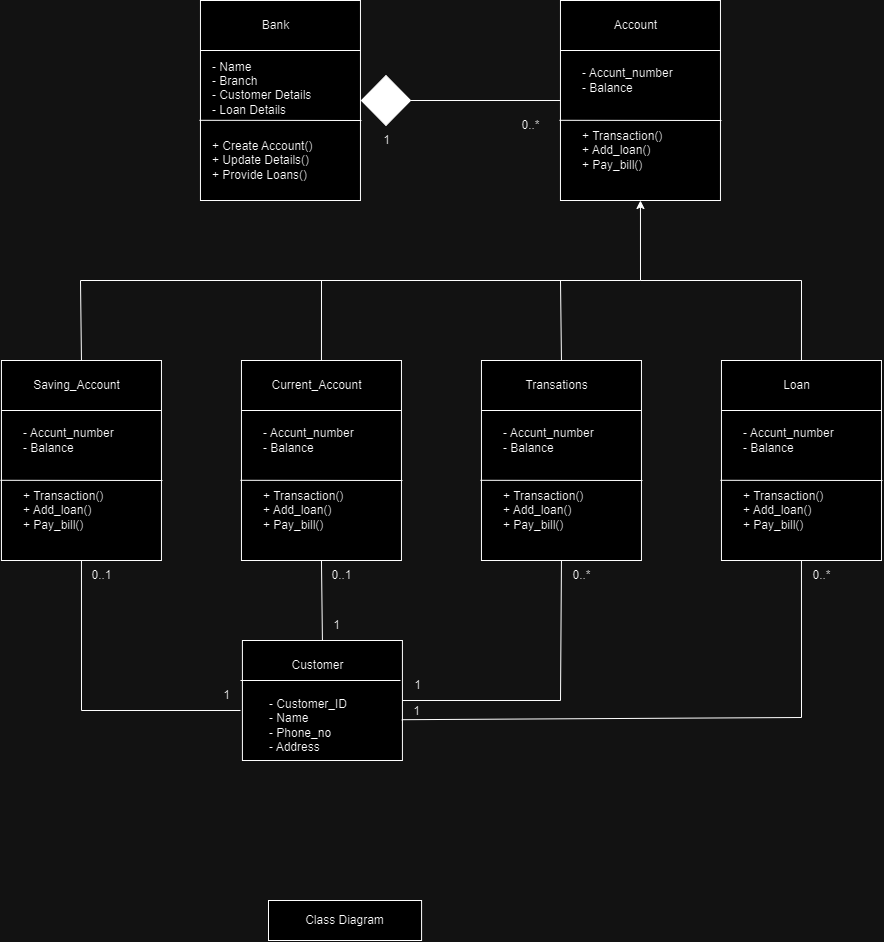

The diagram above was exported from draw.io. Its source (the exported page's mxGraphModel, read from the mxfile embedded in the PNG):
<mxGraphModel dx="1278" dy="1691" grid="1" gridSize="10" guides="1" tooltips="1" connect="1" arrows="1" fold="1" page="1" pageScale="1" pageWidth="850" pageHeight="1100" math="0" shadow="0" extFonts="Permanent Marker^https://fonts.googleapis.com/css?family=Permanent+Marker">
  <root>
    <mxCell id="0" />
    <mxCell id="1" parent="0" />
    <mxCell id="7KaBFbaK02zFljQ8fCeq-264" value="" style="rounded=0;whiteSpace=wrap;html=1;" vertex="1" parent="1">
      <mxGeometry x="279.96000000000004" y="-600" width="160" height="200" as="geometry" />
    </mxCell>
    <mxCell id="7KaBFbaK02zFljQ8fCeq-265" value="" style="endArrow=none;html=1;rounded=0;exitX=0;exitY=0.25;exitDx=0;exitDy=0;entryX=1;entryY=0.25;entryDx=0;entryDy=0;" edge="1" parent="1" source="7KaBFbaK02zFljQ8fCeq-264" target="7KaBFbaK02zFljQ8fCeq-264">
      <mxGeometry width="50" height="50" relative="1" as="geometry">
        <mxPoint x="389.96000000000004" y="-340" as="sourcePoint" />
        <mxPoint x="439.96000000000004" y="-390" as="targetPoint" />
      </mxGeometry>
    </mxCell>
    <mxCell id="7KaBFbaK02zFljQ8fCeq-266" value="Bank" style="text;html=1;align=center;verticalAlign=middle;resizable=0;points=[];autosize=1;strokeColor=none;fillColor=none;" vertex="1" parent="1">
      <mxGeometry x="329.96000000000004" y="-590" width="50" height="30" as="geometry" />
    </mxCell>
    <mxCell id="7KaBFbaK02zFljQ8fCeq-267" value="- Name&lt;div&gt;- Branch&lt;/div&gt;&lt;div&gt;- Customer Details&lt;/div&gt;&lt;div&gt;- Loan Details&lt;/div&gt;&lt;div&gt;&lt;br&gt;&lt;/div&gt;" style="text;html=1;align=left;verticalAlign=middle;resizable=0;points=[];autosize=1;strokeColor=none;fillColor=none;" vertex="1" parent="1">
      <mxGeometry x="289.96000000000004" y="-550" width="120" height="90" as="geometry" />
    </mxCell>
    <mxCell id="7KaBFbaK02zFljQ8fCeq-268" value="" style="endArrow=none;html=1;rounded=0;exitX=-0.006;exitY=0.599;exitDx=0;exitDy=0;exitPerimeter=0;" edge="1" parent="1" source="7KaBFbaK02zFljQ8fCeq-264">
      <mxGeometry width="50" height="50" relative="1" as="geometry">
        <mxPoint x="389.96000000000004" y="-340" as="sourcePoint" />
        <mxPoint x="440.96000000000004" y="-480" as="targetPoint" />
      </mxGeometry>
    </mxCell>
    <mxCell id="7KaBFbaK02zFljQ8fCeq-269" value="+ Create Account()&lt;div&gt;+ Update Details()&lt;/div&gt;&lt;div&gt;+ Provide Loans()&lt;/div&gt;" style="text;html=1;align=left;verticalAlign=middle;resizable=0;points=[];autosize=1;strokeColor=none;fillColor=none;" vertex="1" parent="1">
      <mxGeometry x="289.96000000000004" y="-470" width="120" height="60" as="geometry" />
    </mxCell>
    <mxCell id="7KaBFbaK02zFljQ8fCeq-271" value="" style="rounded=0;whiteSpace=wrap;html=1;" vertex="1" parent="1">
      <mxGeometry x="639.96" y="-600" width="160" height="200" as="geometry" />
    </mxCell>
    <mxCell id="7KaBFbaK02zFljQ8fCeq-272" value="" style="endArrow=none;html=1;rounded=0;exitX=0;exitY=0.25;exitDx=0;exitDy=0;entryX=1;entryY=0.25;entryDx=0;entryDy=0;" edge="1" parent="1" source="7KaBFbaK02zFljQ8fCeq-271" target="7KaBFbaK02zFljQ8fCeq-271">
      <mxGeometry width="50" height="50" relative="1" as="geometry">
        <mxPoint x="749.96" y="-340" as="sourcePoint" />
        <mxPoint x="799.96" y="-390" as="targetPoint" />
      </mxGeometry>
    </mxCell>
    <mxCell id="7KaBFbaK02zFljQ8fCeq-273" value="Account" style="text;html=1;align=center;verticalAlign=middle;resizable=0;points=[];autosize=1;strokeColor=none;fillColor=none;" vertex="1" parent="1">
      <mxGeometry x="679.96" y="-590" width="70" height="30" as="geometry" />
    </mxCell>
    <mxCell id="7KaBFbaK02zFljQ8fCeq-274" value="&lt;div&gt;- Accunt_number&lt;/div&gt;&lt;div&gt;- Balance&lt;/div&gt;" style="text;html=1;align=left;verticalAlign=middle;resizable=0;points=[];autosize=1;strokeColor=none;fillColor=none;" vertex="1" parent="1">
      <mxGeometry x="659.96" y="-540" width="110" height="40" as="geometry" />
    </mxCell>
    <mxCell id="7KaBFbaK02zFljQ8fCeq-275" value="" style="endArrow=none;html=1;rounded=0;exitX=-0.006;exitY=0.599;exitDx=0;exitDy=0;exitPerimeter=0;" edge="1" parent="1" source="7KaBFbaK02zFljQ8fCeq-271">
      <mxGeometry width="50" height="50" relative="1" as="geometry">
        <mxPoint x="749.96" y="-340" as="sourcePoint" />
        <mxPoint x="800.96" y="-480" as="targetPoint" />
      </mxGeometry>
    </mxCell>
    <mxCell id="7KaBFbaK02zFljQ8fCeq-276" value="+ Transaction()&lt;div&gt;+ Add_loan()&lt;/div&gt;&lt;div&gt;+ Pay_bill()&lt;/div&gt;" style="text;html=1;align=left;verticalAlign=middle;resizable=0;points=[];autosize=1;strokeColor=none;fillColor=none;" vertex="1" parent="1">
      <mxGeometry x="659.96" y="-480" width="100" height="60" as="geometry" />
    </mxCell>
    <mxCell id="7KaBFbaK02zFljQ8fCeq-277" value="" style="rounded=0;whiteSpace=wrap;html=1;" vertex="1" parent="1">
      <mxGeometry x="80.95999999999998" y="-240" width="160" height="200" as="geometry" />
    </mxCell>
    <mxCell id="7KaBFbaK02zFljQ8fCeq-278" value="" style="endArrow=none;html=1;rounded=0;exitX=0;exitY=0.25;exitDx=0;exitDy=0;entryX=1;entryY=0.25;entryDx=0;entryDy=0;" edge="1" parent="1" source="7KaBFbaK02zFljQ8fCeq-277" target="7KaBFbaK02zFljQ8fCeq-277">
      <mxGeometry width="50" height="50" relative="1" as="geometry">
        <mxPoint x="190.95999999999998" y="20" as="sourcePoint" />
        <mxPoint x="240.95999999999998" y="-30" as="targetPoint" />
      </mxGeometry>
    </mxCell>
    <mxCell id="7KaBFbaK02zFljQ8fCeq-279" value="Saving_Account" style="text;html=1;align=center;verticalAlign=middle;resizable=0;points=[];autosize=1;strokeColor=none;fillColor=none;" vertex="1" parent="1">
      <mxGeometry x="100.95999999999998" y="-230" width="110" height="30" as="geometry" />
    </mxCell>
    <mxCell id="7KaBFbaK02zFljQ8fCeq-280" value="&lt;div&gt;- Accunt_number&lt;/div&gt;&lt;div&gt;- Balance&lt;/div&gt;" style="text;html=1;align=left;verticalAlign=middle;resizable=0;points=[];autosize=1;strokeColor=none;fillColor=none;" vertex="1" parent="1">
      <mxGeometry x="100.95999999999998" y="-180" width="110" height="40" as="geometry" />
    </mxCell>
    <mxCell id="7KaBFbaK02zFljQ8fCeq-281" value="" style="endArrow=none;html=1;rounded=0;exitX=-0.006;exitY=0.599;exitDx=0;exitDy=0;exitPerimeter=0;" edge="1" parent="1" source="7KaBFbaK02zFljQ8fCeq-277">
      <mxGeometry width="50" height="50" relative="1" as="geometry">
        <mxPoint x="190.95999999999998" y="20" as="sourcePoint" />
        <mxPoint x="241.95999999999998" y="-120" as="targetPoint" />
      </mxGeometry>
    </mxCell>
    <mxCell id="7KaBFbaK02zFljQ8fCeq-282" value="+ Transaction()&lt;div&gt;+ Add_loan()&lt;/div&gt;&lt;div&gt;+ Pay_bill()&lt;/div&gt;" style="text;html=1;align=left;verticalAlign=middle;resizable=0;points=[];autosize=1;strokeColor=none;fillColor=none;" vertex="1" parent="1">
      <mxGeometry x="100.95999999999998" y="-120" width="100" height="60" as="geometry" />
    </mxCell>
    <mxCell id="7KaBFbaK02zFljQ8fCeq-283" value="" style="rounded=0;whiteSpace=wrap;html=1;" vertex="1" parent="1">
      <mxGeometry x="320.96" y="-240" width="160" height="200" as="geometry" />
    </mxCell>
    <mxCell id="7KaBFbaK02zFljQ8fCeq-284" value="" style="endArrow=none;html=1;rounded=0;exitX=0;exitY=0.25;exitDx=0;exitDy=0;entryX=1;entryY=0.25;entryDx=0;entryDy=0;" edge="1" parent="1" source="7KaBFbaK02zFljQ8fCeq-283" target="7KaBFbaK02zFljQ8fCeq-283">
      <mxGeometry width="50" height="50" relative="1" as="geometry">
        <mxPoint x="430.96" y="20" as="sourcePoint" />
        <mxPoint x="480.96" y="-30" as="targetPoint" />
      </mxGeometry>
    </mxCell>
    <mxCell id="7KaBFbaK02zFljQ8fCeq-285" value="Current_Account" style="text;html=1;align=center;verticalAlign=middle;resizable=0;points=[];autosize=1;strokeColor=none;fillColor=none;" vertex="1" parent="1">
      <mxGeometry x="340.96" y="-230" width="110" height="30" as="geometry" />
    </mxCell>
    <mxCell id="7KaBFbaK02zFljQ8fCeq-286" value="&lt;div&gt;- Accunt_number&lt;/div&gt;&lt;div&gt;- Balance&lt;/div&gt;" style="text;html=1;align=left;verticalAlign=middle;resizable=0;points=[];autosize=1;strokeColor=none;fillColor=none;" vertex="1" parent="1">
      <mxGeometry x="340.96" y="-180" width="110" height="40" as="geometry" />
    </mxCell>
    <mxCell id="7KaBFbaK02zFljQ8fCeq-287" value="" style="endArrow=none;html=1;rounded=0;exitX=-0.006;exitY=0.599;exitDx=0;exitDy=0;exitPerimeter=0;" edge="1" parent="1" source="7KaBFbaK02zFljQ8fCeq-283">
      <mxGeometry width="50" height="50" relative="1" as="geometry">
        <mxPoint x="430.96" y="20" as="sourcePoint" />
        <mxPoint x="481.96" y="-120" as="targetPoint" />
      </mxGeometry>
    </mxCell>
    <mxCell id="7KaBFbaK02zFljQ8fCeq-288" value="+ Transaction()&lt;div&gt;+ Add_loan()&lt;/div&gt;&lt;div&gt;+ Pay_bill()&lt;/div&gt;" style="text;html=1;align=left;verticalAlign=middle;resizable=0;points=[];autosize=1;strokeColor=none;fillColor=none;" vertex="1" parent="1">
      <mxGeometry x="340.96" y="-120" width="100" height="60" as="geometry" />
    </mxCell>
    <mxCell id="7KaBFbaK02zFljQ8fCeq-289" value="" style="rounded=0;whiteSpace=wrap;html=1;" vertex="1" parent="1">
      <mxGeometry x="560.96" y="-240" width="160" height="200" as="geometry" />
    </mxCell>
    <mxCell id="7KaBFbaK02zFljQ8fCeq-290" value="" style="endArrow=none;html=1;rounded=0;exitX=0;exitY=0.25;exitDx=0;exitDy=0;entryX=1;entryY=0.25;entryDx=0;entryDy=0;" edge="1" parent="1" source="7KaBFbaK02zFljQ8fCeq-289" target="7KaBFbaK02zFljQ8fCeq-289">
      <mxGeometry width="50" height="50" relative="1" as="geometry">
        <mxPoint x="670.96" y="20" as="sourcePoint" />
        <mxPoint x="720.96" y="-30" as="targetPoint" />
      </mxGeometry>
    </mxCell>
    <mxCell id="7KaBFbaK02zFljQ8fCeq-291" value="Transations" style="text;html=1;align=center;verticalAlign=middle;resizable=0;points=[];autosize=1;strokeColor=none;fillColor=none;" vertex="1" parent="1">
      <mxGeometry x="590.96" y="-230" width="90" height="30" as="geometry" />
    </mxCell>
    <mxCell id="7KaBFbaK02zFljQ8fCeq-292" value="&lt;div&gt;- Accunt_number&lt;/div&gt;&lt;div&gt;- Balance&lt;/div&gt;" style="text;html=1;align=left;verticalAlign=middle;resizable=0;points=[];autosize=1;strokeColor=none;fillColor=none;" vertex="1" parent="1">
      <mxGeometry x="580.96" y="-180" width="110" height="40" as="geometry" />
    </mxCell>
    <mxCell id="7KaBFbaK02zFljQ8fCeq-293" value="" style="endArrow=none;html=1;rounded=0;exitX=-0.006;exitY=0.599;exitDx=0;exitDy=0;exitPerimeter=0;" edge="1" parent="1" source="7KaBFbaK02zFljQ8fCeq-289">
      <mxGeometry width="50" height="50" relative="1" as="geometry">
        <mxPoint x="670.96" y="20" as="sourcePoint" />
        <mxPoint x="721.96" y="-120" as="targetPoint" />
      </mxGeometry>
    </mxCell>
    <mxCell id="7KaBFbaK02zFljQ8fCeq-294" value="+ Transaction()&lt;div&gt;+ Add_loan()&lt;/div&gt;&lt;div&gt;+ Pay_bill()&lt;/div&gt;" style="text;html=1;align=left;verticalAlign=middle;resizable=0;points=[];autosize=1;strokeColor=none;fillColor=none;" vertex="1" parent="1">
      <mxGeometry x="580.96" y="-120" width="100" height="60" as="geometry" />
    </mxCell>
    <mxCell id="7KaBFbaK02zFljQ8fCeq-295" value="" style="rounded=0;whiteSpace=wrap;html=1;" vertex="1" parent="1">
      <mxGeometry x="800.96" y="-240" width="160" height="200" as="geometry" />
    </mxCell>
    <mxCell id="7KaBFbaK02zFljQ8fCeq-296" value="" style="endArrow=none;html=1;rounded=0;exitX=0;exitY=0.25;exitDx=0;exitDy=0;entryX=1;entryY=0.25;entryDx=0;entryDy=0;" edge="1" parent="1" source="7KaBFbaK02zFljQ8fCeq-295" target="7KaBFbaK02zFljQ8fCeq-295">
      <mxGeometry width="50" height="50" relative="1" as="geometry">
        <mxPoint x="910.96" y="20" as="sourcePoint" />
        <mxPoint x="960.96" y="-30" as="targetPoint" />
      </mxGeometry>
    </mxCell>
    <mxCell id="7KaBFbaK02zFljQ8fCeq-297" value="Loan" style="text;html=1;align=center;verticalAlign=middle;resizable=0;points=[];autosize=1;strokeColor=none;fillColor=none;" vertex="1" parent="1">
      <mxGeometry x="850.96" y="-230" width="50" height="30" as="geometry" />
    </mxCell>
    <mxCell id="7KaBFbaK02zFljQ8fCeq-298" value="&lt;div&gt;- Accunt_number&lt;/div&gt;&lt;div&gt;- Balance&lt;/div&gt;" style="text;html=1;align=left;verticalAlign=middle;resizable=0;points=[];autosize=1;strokeColor=none;fillColor=none;" vertex="1" parent="1">
      <mxGeometry x="820.96" y="-180" width="110" height="40" as="geometry" />
    </mxCell>
    <mxCell id="7KaBFbaK02zFljQ8fCeq-299" value="" style="endArrow=none;html=1;rounded=0;exitX=-0.006;exitY=0.599;exitDx=0;exitDy=0;exitPerimeter=0;" edge="1" parent="1" source="7KaBFbaK02zFljQ8fCeq-295">
      <mxGeometry width="50" height="50" relative="1" as="geometry">
        <mxPoint x="910.96" y="20" as="sourcePoint" />
        <mxPoint x="961.96" y="-120" as="targetPoint" />
      </mxGeometry>
    </mxCell>
    <mxCell id="7KaBFbaK02zFljQ8fCeq-300" value="+ Transaction()&lt;div&gt;+ Add_loan()&lt;/div&gt;&lt;div&gt;+ Pay_bill()&lt;/div&gt;" style="text;html=1;align=left;verticalAlign=middle;resizable=0;points=[];autosize=1;strokeColor=none;fillColor=none;" vertex="1" parent="1">
      <mxGeometry x="820.96" y="-120" width="100" height="60" as="geometry" />
    </mxCell>
    <mxCell id="7KaBFbaK02zFljQ8fCeq-301" value="" style="rhombus;whiteSpace=wrap;html=1;gradientColor=none;fillColor=#000000;fillStyle=auto;" vertex="1" parent="1">
      <mxGeometry x="440.96" y="-525" width="49.04" height="50" as="geometry" />
    </mxCell>
    <mxCell id="7KaBFbaK02zFljQ8fCeq-303" value="1" style="text;html=1;align=center;verticalAlign=middle;resizable=0;points=[];autosize=1;strokeColor=none;fillColor=none;" vertex="1" parent="1">
      <mxGeometry x="450.96" y="-475" width="30" height="30" as="geometry" />
    </mxCell>
    <mxCell id="7KaBFbaK02zFljQ8fCeq-304" value="0..*" style="text;html=1;align=center;verticalAlign=middle;resizable=0;points=[];autosize=1;strokeColor=none;fillColor=none;" vertex="1" parent="1">
      <mxGeometry x="590" y="-490" width="40" height="30" as="geometry" />
    </mxCell>
    <mxCell id="7KaBFbaK02zFljQ8fCeq-305" value="" style="endArrow=none;html=1;rounded=0;exitX=1;exitY=0.5;exitDx=0;exitDy=0;entryX=0;entryY=0.5;entryDx=0;entryDy=0;" edge="1" parent="1" source="7KaBFbaK02zFljQ8fCeq-301" target="7KaBFbaK02zFljQ8fCeq-271">
      <mxGeometry width="50" height="50" relative="1" as="geometry">
        <mxPoint x="440" y="-370" as="sourcePoint" />
        <mxPoint x="490" y="-420" as="targetPoint" />
      </mxGeometry>
    </mxCell>
    <mxCell id="7KaBFbaK02zFljQ8fCeq-306" value="" style="endArrow=classic;html=1;rounded=0;exitX=0.5;exitY=0;exitDx=0;exitDy=0;entryX=0.5;entryY=1;entryDx=0;entryDy=0;" edge="1" parent="1" source="7KaBFbaK02zFljQ8fCeq-277" target="7KaBFbaK02zFljQ8fCeq-271">
      <mxGeometry width="50" height="50" relative="1" as="geometry">
        <mxPoint x="530" y="-170" as="sourcePoint" />
        <mxPoint x="580" y="-220" as="targetPoint" />
        <Array as="points">
          <mxPoint x="160" y="-320" />
          <mxPoint x="720" y="-320" />
        </Array>
      </mxGeometry>
    </mxCell>
    <mxCell id="7KaBFbaK02zFljQ8fCeq-307" value="" style="endArrow=none;html=1;rounded=0;exitX=0.5;exitY=0;exitDx=0;exitDy=0;" edge="1" parent="1" source="7KaBFbaK02zFljQ8fCeq-283">
      <mxGeometry width="50" height="50" relative="1" as="geometry">
        <mxPoint x="530" y="-170" as="sourcePoint" />
        <mxPoint x="401" y="-320" as="targetPoint" />
      </mxGeometry>
    </mxCell>
    <mxCell id="7KaBFbaK02zFljQ8fCeq-308" value="" style="endArrow=none;html=1;rounded=0;exitX=0.5;exitY=0;exitDx=0;exitDy=0;" edge="1" parent="1" source="7KaBFbaK02zFljQ8fCeq-289">
      <mxGeometry width="50" height="50" relative="1" as="geometry">
        <mxPoint x="530" y="-170" as="sourcePoint" />
        <mxPoint x="640" y="-320" as="targetPoint" />
      </mxGeometry>
    </mxCell>
    <mxCell id="7KaBFbaK02zFljQ8fCeq-309" value="" style="endArrow=none;html=1;rounded=0;exitX=0.5;exitY=0;exitDx=0;exitDy=0;" edge="1" parent="1" source="7KaBFbaK02zFljQ8fCeq-295">
      <mxGeometry width="50" height="50" relative="1" as="geometry">
        <mxPoint x="651" y="-230" as="sourcePoint" />
        <mxPoint x="720" y="-320" as="targetPoint" />
        <Array as="points">
          <mxPoint x="881" y="-320" />
        </Array>
      </mxGeometry>
    </mxCell>
    <mxCell id="7KaBFbaK02zFljQ8fCeq-310" value="" style="rounded=0;whiteSpace=wrap;html=1;" vertex="1" parent="1">
      <mxGeometry x="321.92" y="40" width="160" height="120" as="geometry" />
    </mxCell>
    <mxCell id="7KaBFbaK02zFljQ8fCeq-311" value="" style="endArrow=none;html=1;rounded=0;" edge="1" parent="1">
      <mxGeometry width="50" height="50" relative="1" as="geometry">
        <mxPoint x="320" y="80" as="sourcePoint" />
        <mxPoint x="480" y="80" as="targetPoint" />
      </mxGeometry>
    </mxCell>
    <mxCell id="7KaBFbaK02zFljQ8fCeq-312" value="Customer" style="text;html=1;align=center;verticalAlign=middle;resizable=0;points=[];autosize=1;strokeColor=none;fillColor=none;" vertex="1" parent="1">
      <mxGeometry x="356.92" y="50" width="80" height="30" as="geometry" />
    </mxCell>
    <mxCell id="7KaBFbaK02zFljQ8fCeq-313" value="&lt;div&gt;- Customer_ID&lt;/div&gt;&lt;div&gt;- Name&lt;/div&gt;&lt;div&gt;- Phone_no&lt;/div&gt;&lt;div&gt;- Address&lt;/div&gt;" style="text;html=1;align=left;verticalAlign=middle;resizable=0;points=[];autosize=1;strokeColor=none;fillColor=none;" vertex="1" parent="1">
      <mxGeometry x="346.92" y="90" width="100" height="70" as="geometry" />
    </mxCell>
    <mxCell id="7KaBFbaK02zFljQ8fCeq-316" value="" style="endArrow=none;html=1;rounded=0;exitX=0.5;exitY=1;exitDx=0;exitDy=0;" edge="1" parent="1" source="7KaBFbaK02zFljQ8fCeq-277">
      <mxGeometry width="50" height="50" relative="1" as="geometry">
        <mxPoint x="270" y="30" as="sourcePoint" />
        <mxPoint x="320" y="110" as="targetPoint" />
        <Array as="points">
          <mxPoint x="161" y="110" />
        </Array>
      </mxGeometry>
    </mxCell>
    <mxCell id="7KaBFbaK02zFljQ8fCeq-317" value="0..1" style="text;html=1;align=center;verticalAlign=middle;resizable=0;points=[];autosize=1;strokeColor=none;fillColor=none;" vertex="1" parent="1">
      <mxGeometry x="160.95999999999998" y="-40" width="40" height="30" as="geometry" />
    </mxCell>
    <mxCell id="7KaBFbaK02zFljQ8fCeq-318" value="1" style="text;html=1;align=center;verticalAlign=middle;resizable=0;points=[];autosize=1;strokeColor=none;fillColor=none;" vertex="1" parent="1">
      <mxGeometry x="290.96" y="80" width="30" height="30" as="geometry" />
    </mxCell>
    <mxCell id="7KaBFbaK02zFljQ8fCeq-319" value="" style="endArrow=none;html=1;rounded=0;entryX=0.5;entryY=1;entryDx=0;entryDy=0;exitX=0.5;exitY=0;exitDx=0;exitDy=0;" edge="1" parent="1" source="7KaBFbaK02zFljQ8fCeq-310" target="7KaBFbaK02zFljQ8fCeq-283">
      <mxGeometry width="50" height="50" relative="1" as="geometry">
        <mxPoint x="270" y="30" as="sourcePoint" />
        <mxPoint x="320" y="-20" as="targetPoint" />
      </mxGeometry>
    </mxCell>
    <mxCell id="7KaBFbaK02zFljQ8fCeq-320" value="0..1" style="text;html=1;align=center;verticalAlign=middle;resizable=0;points=[];autosize=1;strokeColor=none;fillColor=none;" vertex="1" parent="1">
      <mxGeometry x="400.96" y="-40" width="40" height="30" as="geometry" />
    </mxCell>
    <mxCell id="7KaBFbaK02zFljQ8fCeq-321" value="1" style="text;html=1;align=center;verticalAlign=middle;resizable=0;points=[];autosize=1;strokeColor=none;fillColor=none;" vertex="1" parent="1">
      <mxGeometry x="400.96000000000004" y="10" width="30" height="30" as="geometry" />
    </mxCell>
    <mxCell id="7KaBFbaK02zFljQ8fCeq-322" value="" style="endArrow=none;html=1;rounded=0;entryX=0.5;entryY=1;entryDx=0;entryDy=0;exitX=1;exitY=0.5;exitDx=0;exitDy=0;" edge="1" parent="1" source="7KaBFbaK02zFljQ8fCeq-310" target="7KaBFbaK02zFljQ8fCeq-289">
      <mxGeometry width="50" height="50" relative="1" as="geometry">
        <mxPoint x="270" y="30" as="sourcePoint" />
        <mxPoint x="320" y="-20" as="targetPoint" />
        <Array as="points">
          <mxPoint x="640" y="100" />
        </Array>
      </mxGeometry>
    </mxCell>
    <mxCell id="7KaBFbaK02zFljQ8fCeq-323" value="" style="endArrow=none;html=1;rounded=0;exitX=0.996;exitY=0.66;exitDx=0;exitDy=0;exitPerimeter=0;entryX=0.5;entryY=1;entryDx=0;entryDy=0;" edge="1" parent="1" source="7KaBFbaK02zFljQ8fCeq-310" target="7KaBFbaK02zFljQ8fCeq-295">
      <mxGeometry width="50" height="50" relative="1" as="geometry">
        <mxPoint x="660" y="30" as="sourcePoint" />
        <mxPoint x="710" y="-20" as="targetPoint" />
        <Array as="points">
          <mxPoint x="881" y="117" />
        </Array>
      </mxGeometry>
    </mxCell>
    <mxCell id="7KaBFbaK02zFljQ8fCeq-324" value="0..*" style="text;html=1;align=center;verticalAlign=middle;resizable=0;points=[];autosize=1;strokeColor=none;fillColor=none;" vertex="1" parent="1">
      <mxGeometry x="640.96" y="-40" width="40" height="30" as="geometry" />
    </mxCell>
    <mxCell id="7KaBFbaK02zFljQ8fCeq-325" value="1" style="text;html=1;align=center;verticalAlign=middle;resizable=0;points=[];autosize=1;strokeColor=none;fillColor=none;" vertex="1" parent="1">
      <mxGeometry x="481.92" y="70" width="30" height="30" as="geometry" />
    </mxCell>
    <mxCell id="7KaBFbaK02zFljQ8fCeq-326" value="1" style="text;html=1;align=center;verticalAlign=middle;resizable=0;points=[];autosize=1;strokeColor=none;fillColor=none;" vertex="1" parent="1">
      <mxGeometry x="480.96000000000004" y="96" width="30" height="30" as="geometry" />
    </mxCell>
    <mxCell id="7KaBFbaK02zFljQ8fCeq-327" value="0..*" style="text;html=1;align=center;verticalAlign=middle;resizable=0;points=[];autosize=1;strokeColor=none;fillColor=none;" vertex="1" parent="1">
      <mxGeometry x="880.96" y="-40" width="40" height="30" as="geometry" />
    </mxCell>
    <mxCell id="7KaBFbaK02zFljQ8fCeq-328" value="Class Diagram" style="rounded=0;whiteSpace=wrap;html=1;" vertex="1" parent="1">
      <mxGeometry x="348" y="300" width="153.08" height="40" as="geometry" />
    </mxCell>
  </root>
</mxGraphModel>